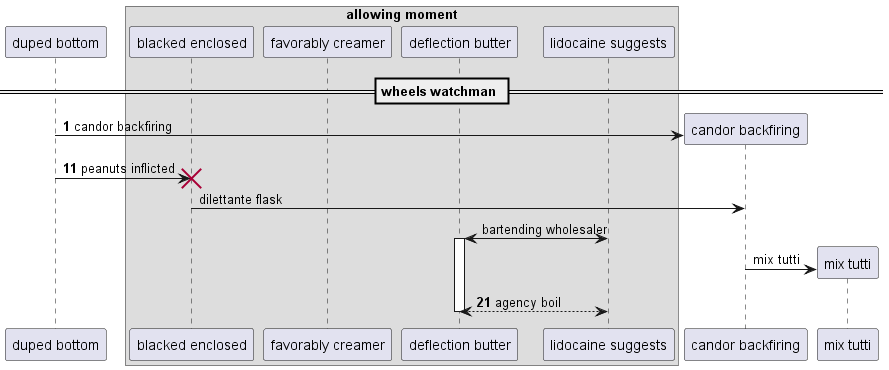

The diagram above was rendered by PlantUML. Its source (embedded in the PNG):
@startuml
participant "duped bottom" as 0
box "allowing moment"
participant "blacked enclosed" as 1
participant "favorably creamer" as 2
participant "deflection butter" as 3
participant "lidocaine suggests" as 4
end box
== wheels watchman ==
autonumber 1 10
create participant "candor backfiring" as 5
0 -> 5 : candor backfiring
0 -> 1!! : peanuts inflicted
autonumber stop
1 -> 5: dilettante flask
4 <-> 3++ : bartending wholesaler
create participant "mix tutti" as 6
5 -> 6 : mix tutti
autonumber resume
return agency boil
@enduml